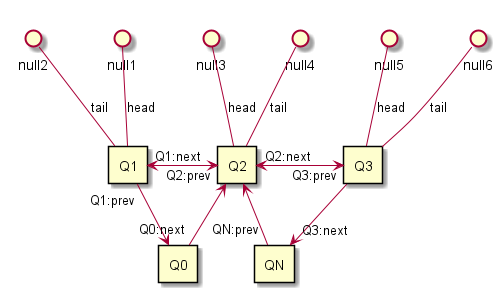

The diagram above was rendered by PlantUML. Its source (embedded in the PNG):
@startuml

rectangle Q0

rectangle Q1
rectangle Q2
rectangle Q3

rectangle QN

Q0 <-up- "Q1:prev" Q1

Q1  -up-() null2:tail
Q1  -up-() null1:head

Q0 "Q0:next" -up-> Q2
Q1 "Q1:next" <--right--> "Q2:prev" Q2

Q2  -up-() null3:head
Q2  -up-() null4:tail

Q2 "Q2:next" <-right-> "Q3:prev" Q3

Q2 <-down- "QN:prev" QN
Q3  -up-() null6:tail
Q3  -up-() null5:head

Q3  -down-> "Q3:next" QN


@enduml